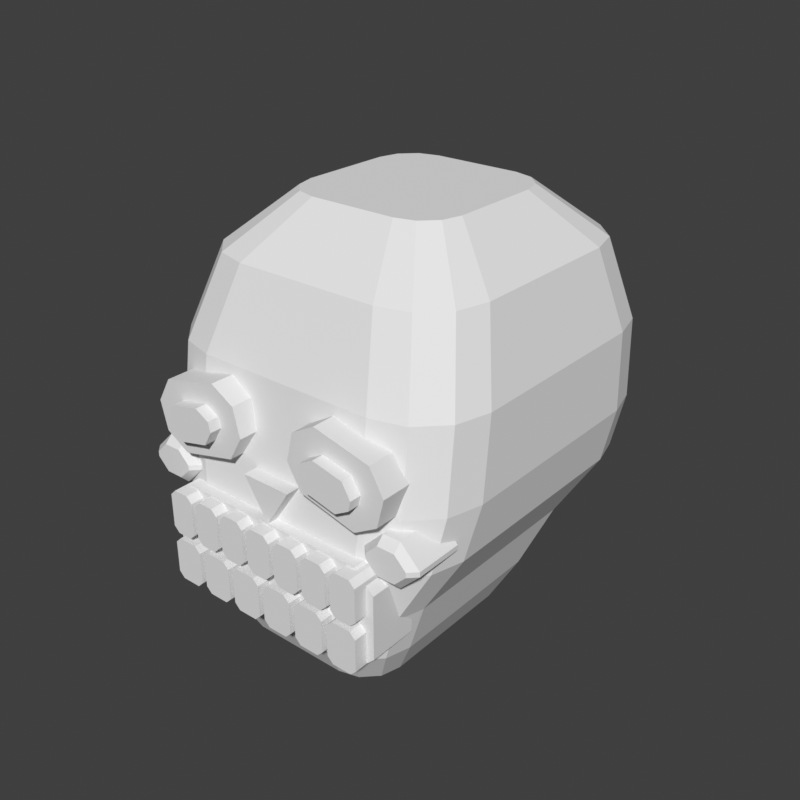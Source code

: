 # Source: head-skull.blend  (saved by Blender 5.2.45; exported with 4.5.12 LTS)
import bpy
from mathutils import Matrix  # noqa: F401  (used for matrix-valued properties, if any)

bpy.ops.wm.read_factory_settings(use_empty=True)
scene = bpy.context.scene
scene.name = 'Scene'

# ---- world
world_preview = bpy.data.worlds.new('Preview'); scene.world = world_preview
world_preview.use_nodes = True; world_preview.node_tree.nodes.clear()
_N = world_preview.node_tree.nodes; _L = world_preview.node_tree.links
n0 = _N.new('ShaderNodeBackground'); n0.name = 'Background'; n0.location = (-200, 100)
n0.inputs[0].default_value = (0.05, 0.05, 0.05, 1.0)
n1 = _N.new('ShaderNodeOutputWorld'); n1.name = 'World Output'; n1.location = (200, 100)
_L.new(n0.outputs[0], n1.inputs[0])
n1.is_active_output = True
world_preview.color = (0.807, 0.807, 0.807)

# ---- meshes
me_part_head = bpy.data.meshes.new('part_head')
me_part_head.from_pydata([(0.09, 0.01, 0.79), (0.08464, 0.03, 0.79), (0.07, 0.04464, 0.79), (0.05, 0.05, 0.79), (-0.05, 0.05, 0.79), (-0.07, 0.04464, 0.79), (-0.08464, 0.03, 0.79), (-0.09, 0.01, 0.79), (-0.09, -0.13, 0.79), (-0.08464, -0.15, 0.79), (-0.07, -0.1646, 0.79), (-0.05, -0.17, 0.79), (0.05, -0.17, 0.79), (0.07, -0.1646, 0.79), (0.08464, -0.15, 0.79), (0.09, -0.13, 0.79), (0.11, 0.03, 0.83), (0.1033, 0.055, 0.83), (0.085, 0.0733, 0.83), (0.06, 0.08, 0.83), (-0.06, 0.08, 0.83), (-0.085, 0.0733, 0.83), (-0.1033, 0.055, 0.83), (-0.11, 0.03, 0.83), (-0.11, -0.14, 0.83), (-0.1033, -0.165, 0.83), (-0.085, -0.1833, 0.83), (-0.06, -0.19, 0.83), (0.06, -0.19, 0.83), (0.085, -0.1833, 0.83), (0.1033, -0.165, 0.83), (0.11, -0.14, 0.83), (0.125, 0.065, 0.88), (0.1176, 0.0925, 0.88), (0.0975, 0.1126, 0.88), (0.07, 0.12, 0.88), (-0.07, 0.12, 0.88), (-0.0975, 0.1126, 0.88), (-0.1176, 0.0925, 0.88), (-0.125, 0.065, 0.88), (-0.125, -0.14, 0.88), (-0.1176, -0.1675, 0.88), (-0.0975, -0.1876, 0.88), (-0.07, -0.195, 0.88), (0.07, -0.195, 0.88), (0.0975, -0.1876, 0.88), (0.1176, -0.1675, 0.88), (0.125, -0.14, 0.88), (0.155, 0.095, 0.935), (0.1463, 0.1275, 0.935), (0.1225, 0.1513, 0.935), (0.09, 0.16, 0.935), (-0.09, 0.16, 0.935), (-0.1225, 0.1513, 0.935), (-0.1463, 0.1275, 0.935), (-0.155, 0.095, 0.935), (-0.155, -0.125, 0.935), (-0.1463, -0.1575, 0.935), (-0.1225, -0.1813, 0.935), (-0.09, -0.19, 0.935), (0.09, -0.19, 0.935), (0.1225, -0.1813, 0.935), (0.1463, -0.1575, 0.935), (0.155, -0.125, 0.935), (0.165, 0.1, 0.99), (0.1556, 0.135, 0.99), (0.13, 0.1606, 0.99), (0.095, 0.17, 0.99), (-0.095, 0.17, 0.99), (-0.13, 0.1606, 0.99), (-0.1556, 0.135, 0.99), (-0.165, 0.1, 0.99), (-0.165, -0.115, 0.99), (-0.1556, -0.15, 0.99), (-0.13, -0.1756, 0.99), (-0.095, -0.185, 0.99), (0.095, -0.185, 0.99), (0.13, -0.1756, 0.99), (0.1556, -0.15, 0.99), (0.165, -0.115, 0.99), (0.163, 0.1, 1.07), (0.1536, 0.135, 1.07), (0.128, 0.1606, 1.07), (0.093, 0.17, 1.07), (-0.093, 0.17, 1.07), (-0.128, 0.1606, 1.07), (-0.1536, 0.135, 1.07), (-0.163, 0.1, 1.07), (-0.163, -0.105, 1.07), (-0.1536, -0.14, 1.07), (-0.128, -0.1656, 1.07), (-0.093, -0.175, 1.07), (0.093, -0.175, 1.07), (0.128, -0.1656, 1.07), (0.1536, -0.14, 1.07), (0.163, -0.105, 1.07), (0.14, 0.085, 1.15), (0.1313, 0.1175, 1.15), (0.1075, 0.1413, 1.15), (0.075, 0.15, 1.15), (-0.075, 0.15, 1.15), (-0.1075, 0.1413, 1.15), (-0.1313, 0.1175, 1.15), (-0.14, 0.085, 1.15), (-0.14, -0.08, 1.15), (-0.1313, -0.1125, 1.15), (-0.1075, -0.1363, 1.15), (-0.075, -0.145, 1.15), (0.075, -0.145, 1.15), (0.1075, -0.1363, 1.15), (0.1313, -0.1125, 1.15), (0.14, -0.08, 1.15), (0.085, 0.05, 1.2), (0.07964, 0.07, 1.2), (0.065, 0.08464, 1.2), (0.045, 0.09, 1.2), (-0.045, 0.09, 1.2), (-0.065, 0.08464, 1.2), (-0.07964, 0.07, 1.2), (-0.085, 0.05, 1.2), (-0.085, -0.045, 1.2), (-0.07964, -0.065, 1.2), (-0.065, -0.07964, 1.2), (-0.045, -0.085, 1.2), (0.045, -0.085, 1.2), (0.065, -0.07964, 1.2), (0.07964, -0.065, 1.2), (0.085, -0.045, 1.2), (0.1321, -0.2, 1.022), (0.1176, -0.2, 1.047), (0.05936, -0.2, 1.061), (0.03511, -0.2, 1.047), (0.02786, -0.2, 1.018), (0.04242, -0.2, 0.9933), (0.1006, -0.2, 0.9788), (0.1249, -0.2, 0.9933), (0.1321, -0.165, 1.022), (0.1176, -0.165, 1.047), (0.05936, -0.165, 1.061), (0.03511, -0.165, 1.047), (0.02786, -0.165, 1.018), (0.04242, -0.165, 0.9933), (0.1006, -0.165, 0.9788), (0.1249, -0.165, 0.9933), (0.1084, -0.212, 1.017), (0.09964, -0.212, 1.032), (0.06859, -0.212, 1.039), (0.05404, -0.212, 1.031), (0.05162, -0.212, 1.021), (0.06036, -0.212, 1.006), (0.09141, -0.212, 0.9986), (0.106, -0.212, 1.007), (0.1084, -0.19, 1.017), (0.09964, -0.19, 1.032), (0.06859, -0.19, 1.039), (0.05404, -0.19, 1.031), (0.05162, -0.19, 1.021), (0.06036, -0.19, 1.006), (0.09141, -0.19, 0.9986), (0.106, -0.19, 1.007), (-0.1321, -0.2, 1.022), (-0.1321, -0.165, 1.022), (-0.1176, -0.165, 1.047), (-0.1176, -0.2, 1.047), (-0.05936, -0.165, 1.061), (-0.05936, -0.2, 1.061), (-0.03511, -0.165, 1.047), (-0.03511, -0.2, 1.047), (-0.02786, -0.165, 1.018), (-0.02786, -0.2, 1.018), (-0.04242, -0.165, 0.9933), (-0.04242, -0.2, 0.9933), (-0.1006, -0.165, 0.9788), (-0.1006, -0.2, 0.9788), (-0.1249, -0.165, 0.9933), (-0.1249, -0.2, 0.9933), (-0.1084, -0.212, 1.017), (-0.1084, -0.19, 1.017), (-0.09964, -0.19, 1.032), (-0.09964, -0.212, 1.032), (-0.06859, -0.19, 1.039), (-0.06859, -0.212, 1.039), (-0.05404, -0.19, 1.031), (-0.05404, -0.212, 1.031), (-0.05162, -0.19, 1.021), (-0.05162, -0.212, 1.021), (-0.06036, -0.19, 1.006), (-0.06036, -0.212, 1.006), (-0.09141, -0.19, 0.9986), (-0.09141, -0.212, 0.9986), (-0.106, -0.19, 1.007), (-0.106, -0.212, 1.007), (0.0, -0.165, 0.945), (0.026, -0.165, 0.985), (-0.026, -0.165, 0.985), (0.0, -0.2, 0.945), (0.026, -0.2, 0.985), (-0.026, -0.2, 0.985), (0.12, -0.2, 0.925), (0.1, -0.2, 0.945), (-0.1, -0.2, 0.945), (-0.12, -0.2, 0.925), (-0.12, -0.2, 0.86), (-0.1, -0.2, 0.84), (0.1, -0.2, 0.84), (0.12, -0.2, 0.86), (0.12, -0.15, 0.925), (0.1, -0.15, 0.945), (-0.1, -0.15, 0.945), (-0.12, -0.15, 0.925), (-0.12, -0.15, 0.86), (-0.1, -0.15, 0.84), (0.1, -0.15, 0.84), (0.12, -0.15, 0.86), (-0.08477, -0.214, 0.937), (-0.09077, -0.214, 0.943), (-0.1064, -0.214, 0.943), (-0.1124, -0.214, 0.937), (-0.1124, -0.214, 0.903), (-0.1064, -0.214, 0.897), (-0.09077, -0.214, 0.897), (-0.08477, -0.214, 0.903), (-0.08477, -0.17, 0.937), (-0.09077, -0.17, 0.943), (-0.1064, -0.17, 0.943), (-0.1124, -0.17, 0.937), (-0.1124, -0.17, 0.903), (-0.1064, -0.17, 0.897), (-0.09077, -0.17, 0.897), (-0.08477, -0.17, 0.903), (-0.05191, -0.214, 0.937), (-0.05791, -0.214, 0.943), (-0.07351, -0.214, 0.943), (-0.07951, -0.214, 0.937), (-0.07951, -0.214, 0.903), (-0.07351, -0.214, 0.897), (-0.05791, -0.214, 0.897), (-0.05191, -0.214, 0.903), (-0.05191, -0.17, 0.937), (-0.05791, -0.17, 0.943), (-0.07351, -0.17, 0.943), (-0.07951, -0.17, 0.937), (-0.07951, -0.17, 0.903), (-0.07351, -0.17, 0.897), (-0.05791, -0.17, 0.897), (-0.05191, -0.17, 0.903), (-0.01906, -0.214, 0.937), (-0.02506, -0.214, 0.943), (-0.04066, -0.214, 0.943), (-0.04666, -0.214, 0.937), (-0.04666, -0.214, 0.903), (-0.04066, -0.214, 0.897), (-0.02506, -0.214, 0.897), (-0.01906, -0.214, 0.903), (-0.01906, -0.17, 0.937), (-0.02506, -0.17, 0.943), (-0.04066, -0.17, 0.943), (-0.04666, -0.17, 0.937), (-0.04666, -0.17, 0.903), (-0.04066, -0.17, 0.897), (-0.02506, -0.17, 0.897), (-0.01906, -0.17, 0.903), (0.0138, -0.214, 0.937), (0.0078, -0.214, 0.943), (-0.0078, -0.214, 0.943), (-0.0138, -0.214, 0.937), (-0.0138, -0.214, 0.903), (-0.0078, -0.214, 0.897), (0.0078, -0.214, 0.897), (0.0138, -0.214, 0.903), (0.0138, -0.17, 0.937), (0.0078, -0.17, 0.943), (-0.0078, -0.17, 0.943), (-0.0138, -0.17, 0.937), (-0.0138, -0.17, 0.903), (-0.0078, -0.17, 0.897), (0.0078, -0.17, 0.897), (0.0138, -0.17, 0.903), (0.04666, -0.214, 0.937), (0.04066, -0.214, 0.943), (0.02506, -0.214, 0.943), (0.01906, -0.214, 0.937), (0.01906, -0.214, 0.903), (0.02506, -0.214, 0.897), (0.04066, -0.214, 0.897), (0.04666, -0.214, 0.903), (0.04666, -0.17, 0.937), (0.04066, -0.17, 0.943), (0.02506, -0.17, 0.943), (0.01906, -0.17, 0.937), (0.01906, -0.17, 0.903), (0.02506, -0.17, 0.897), (0.04066, -0.17, 0.897), (0.04666, -0.17, 0.903), (0.07951, -0.214, 0.937), (0.07351, -0.214, 0.943), (0.05791, -0.214, 0.943), (0.05191, -0.214, 0.937), (0.05191, -0.214, 0.903), (0.05791, -0.214, 0.897), (0.07351, -0.214, 0.897), (0.07951, -0.214, 0.903), (0.07951, -0.17, 0.937), (0.07351, -0.17, 0.943), (0.05791, -0.17, 0.943), (0.05191, -0.17, 0.937), (0.05191, -0.17, 0.903), (0.05791, -0.17, 0.897), (0.07351, -0.17, 0.897), (0.07951, -0.17, 0.903), (0.1124, -0.214, 0.937), (0.1064, -0.214, 0.943), (0.09077, -0.214, 0.943), (0.08477, -0.214, 0.937), (0.08477, -0.214, 0.903), (0.09077, -0.214, 0.897), (0.1064, -0.214, 0.897), (0.1124, -0.214, 0.903), (0.1124, -0.17, 0.937), (0.1064, -0.17, 0.943), (0.09077, -0.17, 0.943), (0.08477, -0.17, 0.937), (0.08477, -0.17, 0.903), (0.09077, -0.17, 0.897), (0.1064, -0.17, 0.897), (0.1124, -0.17, 0.903), (-0.07973, -0.214, 0.885), (-0.08573, -0.214, 0.891), (-0.1059, -0.214, 0.891), (-0.1119, -0.214, 0.885), (-0.1119, -0.214, 0.852), (-0.1059, -0.214, 0.846), (-0.08573, -0.214, 0.846), (-0.07973, -0.214, 0.852), (-0.07973, -0.17, 0.885), (-0.08573, -0.17, 0.891), (-0.1059, -0.17, 0.891), (-0.1119, -0.17, 0.885), (-0.1119, -0.17, 0.852), (-0.1059, -0.17, 0.846), (-0.08573, -0.17, 0.846), (-0.07973, -0.17, 0.852), (-0.0414, -0.214, 0.885), (-0.0474, -0.214, 0.891), (-0.0676, -0.214, 0.891), (-0.0736, -0.214, 0.885), (-0.0736, -0.214, 0.852), (-0.0676, -0.214, 0.846), (-0.0474, -0.214, 0.846), (-0.0414, -0.214, 0.852), (-0.0414, -0.17, 0.885), (-0.0474, -0.17, 0.891), (-0.0676, -0.17, 0.891), (-0.0736, -0.17, 0.885), (-0.0736, -0.17, 0.852), (-0.0676, -0.17, 0.846), (-0.0474, -0.17, 0.846), (-0.0414, -0.17, 0.852), (-0.003067, -0.214, 0.885), (-0.009067, -0.214, 0.891), (-0.02927, -0.214, 0.891), (-0.03527, -0.214, 0.885), (-0.03527, -0.214, 0.852), (-0.02927, -0.214, 0.846), (-0.009067, -0.214, 0.846), (-0.003067, -0.214, 0.852), (-0.003067, -0.17, 0.885), (-0.009067, -0.17, 0.891), (-0.02927, -0.17, 0.891), (-0.03527, -0.17, 0.885), (-0.03527, -0.17, 0.852), (-0.02927, -0.17, 0.846), (-0.009067, -0.17, 0.846), (-0.003067, -0.17, 0.852), (0.03527, -0.214, 0.885), (0.02927, -0.214, 0.891), (0.009067, -0.214, 0.891), (0.003067, -0.214, 0.885), (0.003067, -0.214, 0.852), (0.009067, -0.214, 0.846), (0.02927, -0.214, 0.846), (0.03527, -0.214, 0.852), (0.03527, -0.17, 0.885), (0.02927, -0.17, 0.891), (0.009067, -0.17, 0.891), (0.003067, -0.17, 0.885), (0.003067, -0.17, 0.852), (0.009067, -0.17, 0.846), (0.02927, -0.17, 0.846), (0.03527, -0.17, 0.852), (0.0736, -0.214, 0.885), (0.0676, -0.214, 0.891), (0.0474, -0.214, 0.891), (0.0414, -0.214, 0.885), (0.0414, -0.214, 0.852), (0.0474, -0.214, 0.846), (0.0676, -0.214, 0.846), (0.0736, -0.214, 0.852), (0.0736, -0.17, 0.885), (0.0676, -0.17, 0.891), (0.0474, -0.17, 0.891), (0.0414, -0.17, 0.885), (0.0414, -0.17, 0.852), (0.0474, -0.17, 0.846), (0.0676, -0.17, 0.846), (0.0736, -0.17, 0.852), (0.1119, -0.214, 0.885), (0.1059, -0.214, 0.891), (0.08573, -0.214, 0.891), (0.07973, -0.214, 0.885), (0.07973, -0.214, 0.852), (0.08573, -0.214, 0.846), (0.1059, -0.214, 0.846), (0.1119, -0.214, 0.852), (0.1119, -0.17, 0.885), (0.1059, -0.17, 0.891), (0.08573, -0.17, 0.891), (0.07973, -0.17, 0.885), (0.07973, -0.17, 0.852), (0.08573, -0.17, 0.846), (0.1059, -0.17, 0.846), (0.1119, -0.17, 0.852), (0.15, -0.195, 0.96), (0.138, -0.195, 0.972), (0.12, -0.195, 0.972), (0.108, -0.195, 0.96), (0.108, -0.195, 0.955), (0.12, -0.195, 0.943), (0.138, -0.195, 0.943), (0.15, -0.195, 0.955), (0.158, -0.187, 0.96), (0.138, -0.187, 0.98), (0.12, -0.187, 0.98), (0.1, -0.187, 0.96), (0.1, -0.187, 0.955), (0.12, -0.187, 0.935), (0.138, -0.187, 0.935), (0.158, -0.187, 0.955), (0.158, -0.138, 0.96), (0.138, -0.138, 0.98), (0.12, -0.138, 0.98), (0.1, -0.138, 0.96), (0.1, -0.138, 0.955), (0.12, -0.138, 0.935), (0.138, -0.138, 0.935), (0.158, -0.138, 0.955), (0.15, -0.13, 0.96), (0.138, -0.13, 0.972), (0.12, -0.13, 0.972), (0.108, -0.13, 0.96), (0.108, -0.13, 0.955), (0.12, -0.13, 0.943), (0.138, -0.13, 0.943), (0.15, -0.13, 0.955), (-0.15, -0.195, 0.96), (-0.158, -0.187, 0.96), (-0.138, -0.187, 0.98), (-0.138, -0.195, 0.972), (-0.12, -0.187, 0.98), (-0.12, -0.195, 0.972), (-0.1, -0.187, 0.96), (-0.108, -0.195, 0.96), (-0.1, -0.187, 0.955), (-0.108, -0.195, 0.955), (-0.12, -0.187, 0.935), (-0.12, -0.195, 0.943), (-0.138, -0.187, 0.935), (-0.138, -0.195, 0.943), (-0.158, -0.187, 0.955), (-0.15, -0.195, 0.955), (-0.158, -0.138, 0.96), (-0.138, -0.138, 0.98), (-0.12, -0.138, 0.98), (-0.1, -0.138, 0.96), (-0.1, -0.138, 0.955), (-0.12, -0.138, 0.935), (-0.138, -0.138, 0.935), (-0.158, -0.138, 0.955), (-0.15, -0.13, 0.96), (-0.138, -0.13, 0.972), (-0.12, -0.13, 0.972), (-0.108, -0.13, 0.96), (-0.108, -0.13, 0.955), (-0.12, -0.13, 0.943), (-0.138, -0.13, 0.943), (-0.15, -0.13, 0.955)], [], [(0, 1, 17, 16), (1, 2, 18, 17), (2, 3, 19, 18), (3, 4, 20, 19), (4, 5, 21, 20), (5, 6, 22, 21), (6, 7, 23, 22), (7, 8, 24, 23), (8, 9, 25, 24), (9, 10, 26, 25), (10, 11, 27, 26), (11, 12, 28, 27), (12, 13, 29, 28), (13, 14, 30, 29), (14, 15, 31, 30), (15, 0, 16, 31), (16, 17, 33, 32), (17, 18, 34, 33), (18, 19, 35, 34), (19, 20, 36, 35), (20, 21, 37, 36), (21, 22, 38, 37), (22, 23, 39, 38), (23, 24, 40, 39), (24, 25, 41, 40), (25, 26, 42, 41), (26, 27, 43, 42), (27, 28, 44, 43), (28, 29, 45, 44), (29, 30, 46, 45), (30, 31, 47, 46), (31, 16, 32, 47), (32, 33, 49, 48), (33, 34, 50, 49), (34, 35, 51, 50), (35, 36, 52, 51), (36, 37, 53, 52), (37, 38, 54, 53), (38, 39, 55, 54), (39, 40, 56, 55), (40, 41, 57, 56), (41, 42, 58, 57), (42, 43, 59, 58), (43, 44, 60, 59), (44, 45, 61, 60), (45, 46, 62, 61), (46, 47, 63, 62), (47, 32, 48, 63), (48, 49, 65, 64), (49, 50, 66, 65), (50, 51, 67, 66), (51, 52, 68, 67), (52, 53, 69, 68), (53, 54, 70, 69), (54, 55, 71, 70), (55, 56, 72, 71), (56, 57, 73, 72), (57, 58, 74, 73), (58, 59, 75, 74), (59, 60, 76, 75), (60, 61, 77, 76), (61, 62, 78, 77), (62, 63, 79, 78), (63, 48, 64, 79), (64, 65, 81, 80), (65, 66, 82, 81), (66, 67, 83, 82), (67, 68, 84, 83), (68, 69, 85, 84), (69, 70, 86, 85), (70, 71, 87, 86), (71, 72, 88, 87), (72, 73, 89, 88), (73, 74, 90, 89), (74, 75, 91, 90), (75, 76, 92, 91), (76, 77, 93, 92), (77, 78, 94, 93), (78, 79, 95, 94), (79, 64, 80, 95), (80, 81, 97, 96), (81, 82, 98, 97), (82, 83, 99, 98), (83, 84, 100, 99), (84, 85, 101, 100), (85, 86, 102, 101), (86, 87, 103, 102), (87, 88, 104, 103), (88, 89, 105, 104), (89, 90, 106, 105), (90, 91, 107, 106), (91, 92, 108, 107), (92, 93, 109, 108), (93, 94, 110, 109), (94, 95, 111, 110), (95, 80, 96, 111), (96, 97, 113, 112), (97, 98, 114, 113), (98, 99, 115, 114), (99, 100, 116, 115), (100, 101, 117, 116), (101, 102, 118, 117), (102, 103, 119, 118), (103, 104, 120, 119), (104, 105, 121, 120), (105, 106, 122, 121), (106, 107, 123, 122), (107, 108, 124, 123), (108, 109, 125, 124), (109, 110, 126, 125), (110, 111, 127, 126), (111, 96, 112, 127), (15, 14, 13, 12), (15, 12, 11, 10), (15, 10, 9, 8), (15, 8, 7, 6), (15, 6, 5, 4), (15, 4, 3, 2), (15, 2, 1, 0), (112, 113, 114, 115), (112, 115, 116, 117), (112, 117, 118, 119), (112, 119, 120, 121), (112, 121, 122, 123), (112, 123, 124, 125), (112, 125, 126, 127), (128, 136, 137, 129), (129, 137, 138, 130), (130, 138, 139, 131), (131, 139, 140, 132), (132, 140, 141, 133), (133, 141, 142, 134), (134, 142, 143, 135), (135, 143, 136, 128), (135, 132, 133, 134), (135, 130, 131, 132), (135, 128, 129, 130), (136, 139, 138, 137), (136, 141, 140, 139), (136, 143, 142, 141), (144, 152, 153, 145), (145, 153, 154, 146), (146, 154, 155, 147), (147, 155, 156, 148), (148, 156, 157, 149), (149, 157, 158, 150), (150, 158, 159, 151), (151, 159, 152, 144), (151, 148, 149, 150), (151, 146, 147, 148), (151, 144, 145, 146), (152, 155, 154, 153), (152, 157, 156, 155), (152, 159, 158, 157), (160, 163, 162, 161), (163, 165, 164, 162), (165, 167, 166, 164), (167, 169, 168, 166), (169, 171, 170, 168), (171, 173, 172, 170), (173, 175, 174, 172), (175, 160, 161, 174), (175, 173, 171, 169), (175, 169, 167, 165), (175, 165, 163, 160), (161, 162, 164, 166), (161, 166, 168, 170), (161, 170, 172, 174), (176, 179, 178, 177), (179, 181, 180, 178), (181, 183, 182, 180), (183, 185, 184, 182), (185, 187, 186, 184), (187, 189, 188, 186), (189, 191, 190, 188), (191, 176, 177, 190), (191, 189, 187, 185), (191, 185, 183, 181), (191, 181, 179, 176), (177, 178, 180, 182), (177, 182, 184, 186), (177, 186, 188, 190), (192, 193, 196, 195), (193, 194, 197, 196), (194, 192, 195, 197), (194, 193, 192), (195, 196, 197), (198, 206, 207, 199), (199, 207, 208, 200), (200, 208, 209, 201), (201, 209, 210, 202), (202, 210, 211, 203), (203, 211, 212, 204), (204, 212, 213, 205), (205, 213, 206, 198), (205, 202, 203, 204), (205, 200, 201, 202), (205, 198, 199, 200), (206, 209, 208, 207), (206, 211, 210, 209), (206, 213, 212, 211), (214, 222, 223, 215), (215, 223, 224, 216), (216, 224, 225, 217), (217, 225, 226, 218), (218, 226, 227, 219), (219, 227, 228, 220), (220, 228, 229, 221), (221, 229, 222, 214), (221, 218, 219, 220), (221, 216, 217, 218), (221, 214, 215, 216), (222, 225, 224, 223), (222, 227, 226, 225), (222, 229, 228, 227), (230, 238, 239, 231), (231, 239, 240, 232), (232, 240, 241, 233), (233, 241, 242, 234), (234, 242, 243, 235), (235, 243, 244, 236), (236, 244, 245, 237), (237, 245, 238, 230), (237, 234, 235, 236), (237, 232, 233, 234), (237, 230, 231, 232), (238, 241, 240, 239), (238, 243, 242, 241), (238, 245, 244, 243), (246, 254, 255, 247), (247, 255, 256, 248), (248, 256, 257, 249), (249, 257, 258, 250), (250, 258, 259, 251), (251, 259, 260, 252), (252, 260, 261, 253), (253, 261, 254, 246), (253, 250, 251, 252), (253, 248, 249, 250), (253, 246, 247, 248), (254, 257, 256, 255), (254, 259, 258, 257), (254, 261, 260, 259), (262, 270, 271, 263), (263, 271, 272, 264), (264, 272, 273, 265), (265, 273, 274, 266), (266, 274, 275, 267), (267, 275, 276, 268), (268, 276, 277, 269), (269, 277, 270, 262), (269, 266, 267, 268), (269, 264, 265, 266), (269, 262, 263, 264), (270, 273, 272, 271), (270, 275, 274, 273), (270, 277, 276, 275), (278, 286, 287, 279), (279, 287, 288, 280), (280, 288, 289, 281), (281, 289, 290, 282), (282, 290, 291, 283), (283, 291, 292, 284), (284, 292, 293, 285), (285, 293, 286, 278), (285, 282, 283, 284), (285, 280, 281, 282), (285, 278, 279, 280), (286, 289, 288, 287), (286, 291, 290, 289), (286, 293, 292, 291), (294, 302, 303, 295), (295, 303, 304, 296), (296, 304, 305, 297), (297, 305, 306, 298), (298, 306, 307, 299), (299, 307, 308, 300), (300, 308, 309, 301), (301, 309, 302, 294), (301, 298, 299, 300), (301, 296, 297, 298), (301, 294, 295, 296), (302, 305, 304, 303), (302, 307, 306, 305), (302, 309, 308, 307), (310, 318, 319, 311), (311, 319, 320, 312), (312, 320, 321, 313), (313, 321, 322, 314), (314, 322, 323, 315), (315, 323, 324, 316), (316, 324, 325, 317), (317, 325, 318, 310), (317, 314, 315, 316), (317, 312, 313, 314), (317, 310, 311, 312), (318, 321, 320, 319), (318, 323, 322, 321), (318, 325, 324, 323), (326, 334, 335, 327), (327, 335, 336, 328), (328, 336, 337, 329), (329, 337, 338, 330), (330, 338, 339, 331), (331, 339, 340, 332), (332, 340, 341, 333), (333, 341, 334, 326), (333, 330, 331, 332), (333, 328, 329, 330), (333, 326, 327, 328), (334, 337, 336, 335), (334, 339, 338, 337), (334, 341, 340, 339), (342, 350, 351, 343), (343, 351, 352, 344), (344, 352, 353, 345), (345, 353, 354, 346), (346, 354, 355, 347), (347, 355, 356, 348), (348, 356, 357, 349), (349, 357, 350, 342), (349, 346, 347, 348), (349, 344, 345, 346), (349, 342, 343, 344), (350, 353, 352, 351), (350, 355, 354, 353), (350, 357, 356, 355), (358, 366, 367, 359), (359, 367, 368, 360), (360, 368, 369, 361), (361, 369, 370, 362), (362, 370, 371, 363), (363, 371, 372, 364), (364, 372, 373, 365), (365, 373, 366, 358), (365, 362, 363, 364), (365, 360, 361, 362), (365, 358, 359, 360), (366, 369, 368, 367), (366, 371, 370, 369), (366, 373, 372, 371), (374, 382, 383, 375), (375, 383, 384, 376), (376, 384, 385, 377), (377, 385, 386, 378), (378, 386, 387, 379), (379, 387, 388, 380), (380, 388, 389, 381), (381, 389, 382, 374), (381, 378, 379, 380), (381, 376, 377, 378), (381, 374, 375, 376), (382, 385, 384, 383), (382, 387, 386, 385), (382, 389, 388, 387), (390, 398, 399, 391), (391, 399, 400, 392), (392, 400, 401, 393), (393, 401, 402, 394), (394, 402, 403, 395), (395, 403, 404, 396), (396, 404, 405, 397), (397, 405, 398, 390), (397, 394, 395, 396), (397, 392, 393, 394), (397, 390, 391, 392), (398, 401, 400, 399), (398, 403, 402, 401), (398, 405, 404, 403), (406, 414, 415, 407), (407, 415, 416, 408), (408, 416, 417, 409), (409, 417, 418, 410), (410, 418, 419, 411), (411, 419, 420, 412), (412, 420, 421, 413), (413, 421, 414, 406), (413, 410, 411, 412), (413, 408, 409, 410), (413, 406, 407, 408), (414, 417, 416, 415), (414, 419, 418, 417), (414, 421, 420, 419), (422, 430, 431, 423), (423, 431, 432, 424), (424, 432, 433, 425), (425, 433, 434, 426), (426, 434, 435, 427), (427, 435, 436, 428), (428, 436, 437, 429), (429, 437, 430, 422), (430, 438, 439, 431), (431, 439, 440, 432), (432, 440, 441, 433), (433, 441, 442, 434), (434, 442, 443, 435), (435, 443, 444, 436), (436, 444, 445, 437), (437, 445, 438, 430), (438, 446, 447, 439), (439, 447, 448, 440), (440, 448, 449, 441), (441, 449, 450, 442), (442, 450, 451, 443), (443, 451, 452, 444), (444, 452, 453, 445), (445, 453, 446, 438), (429, 426, 427, 428), (429, 424, 425, 426), (429, 422, 423, 424), (446, 449, 448, 447), (446, 451, 450, 449), (446, 453, 452, 451), (454, 457, 456, 455), (457, 459, 458, 456), (459, 461, 460, 458), (461, 463, 462, 460), (463, 465, 464, 462), (465, 467, 466, 464), (467, 469, 468, 466), (469, 454, 455, 468), (455, 456, 471, 470), (456, 458, 472, 471), (458, 460, 473, 472), (460, 462, 474, 473), (462, 464, 475, 474), (464, 466, 476, 475), (466, 468, 477, 476), (468, 455, 470, 477), (470, 471, 479, 478), (471, 472, 480, 479), (472, 473, 481, 480), (473, 474, 482, 481), (474, 475, 483, 482), (475, 476, 484, 483), (476, 477, 485, 484), (477, 470, 478, 485), (469, 467, 465, 463), (469, 463, 461, 459), (469, 459, 457, 454), (478, 479, 480, 481), (478, 481, 482, 483), (478, 483, 484, 485)])
me_part_head.update()

# ---- objects
ob_part_head = bpy.data.objects.new('part_head', me_part_head)

# ---- transforms, parenting, visibility, modifiers, constraints
ob_part_head.location = (0.0, 0.0, 0.0)

# ---- collection membership
scene.collection.objects.link(ob_part_head)

# ---- scene / render settings (as saved in the file)
scene.frame_start = 1; scene.frame_end = 250; scene.frame_set(1)
scene.render.engine = 'BLENDER_WORKBENCH'
scene.render.image_settings.color_mode = 'RGB'
scene.render.resolution_x = 384
scene.render.resolution_y = 384
scene.render.fps = 30
scene.render.bake_bias = 0.0
scene.render.bake_samples = 0
scene.render.compositor_device = 'GPU'
scene.eevee.use_volume_custom_range = False
scene.eevee.fast_gi_thickness_near = 0.1
scene.eevee.fast_gi_thickness_far = 0.0
scene.eevee.ray_tracing_options.screen_trace_thickness = 0.1
scene.view_settings.view_transform = 'Standard'
bpy.context.view_layer.update()

# ---- added for rendering (the .blend has no active camera and no usable light): camera, sun
cam_auto = bpy.data.cameras.new('AutoCamera')
cam_auto.lens = 50.0
cam_auto.sensor_width = 36.0
cam_auto.clip_end = 1000.0
ob_auto_camera = bpy.data.objects.new('AutoCamera', cam_auto)
scene.collection.objects.link(ob_auto_camera)
ob_auto_camera.location = (0.602786, -0.745344, 1.47723)
ob_auto_camera.rotation_euler = (1.09748, -7.21219e-08, 0.694738)
scene.camera = ob_auto_camera
light_auto_sun = bpy.data.lights.new('AutoSun', 'SUN')
light_auto_sun.energy = 3.0
light_auto_sun.angle = 0.0523599
ob_auto_sun = bpy.data.objects.new('AutoSun', light_auto_sun)
scene.collection.objects.link(ob_auto_sun)
ob_auto_sun.rotation_euler = (0.872665, 0.174533, 0.523599)
bpy.context.view_layer.update()
